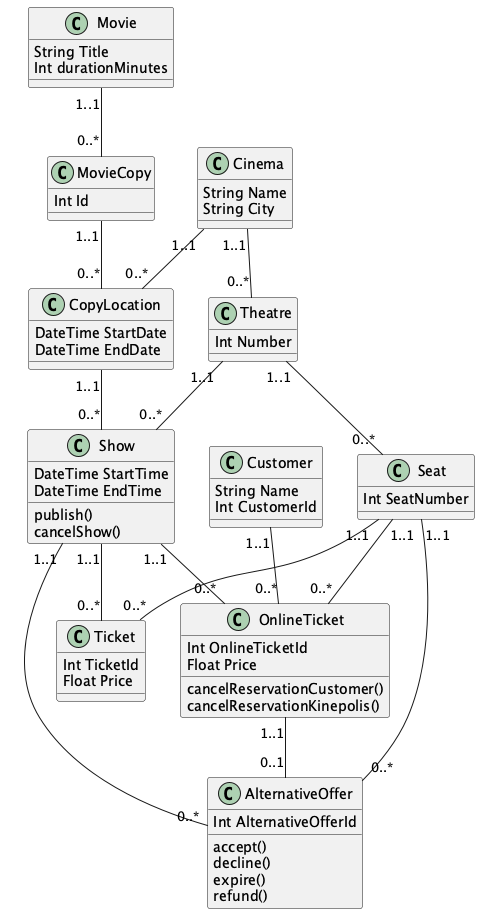

The diagram above was rendered by PlantUML. Its source (embedded in the PNG):
@startuml

    class Cinema {
	    String Name
	    String City
    }
    class Theatre {
	    Int Number
    }
    class Movie {
	    String Title
	    Int durationMinutes
    }
    class MovieCopy {
	    Int Id
    }
    class CopyLocation {
	    DateTime StartDate
	    DateTime EndDate
    }
    class Seat {
	    Int SeatNumber
    }
    class Show {
	    DateTime StartTime
	    DateTime EndTime
      publish()
      cancelShow()
    }
    class Ticket {
      Int TicketId
      Float Price
    }
    class Customer {
      String Name
      Int CustomerId
    }
    class OnlineTicket {
      Int OnlineTicketId
      Float Price
      cancelReservationCustomer()
      cancelReservationKinepolis()
    }
    class AlternativeOffer {
      Int AlternativeOfferId
      accept()
      decline()
      expire()
      refund()
    }


    Cinema "1..1" -- "0..*" Theatre
    Movie "1..1" -- "0..*" MovieCopy
    Cinema "1..1" -- "0..*" CopyLocation
    MovieCopy "1..1" -- "0..*" CopyLocation
    Theatre "1..1" -- "0..*" Seat
    Theatre "1..1" -- "0..*" Show
    CopyLocation "1..1" -- "0..*" Show
    Seat "1..1" -- "0..*" Ticket
    Show "1..1" -- "0..*" Ticket
    Customer "1..1" -- "0..*" OnlineTicket
    Seat "1..1" -- "0..*" OnlineTicket
    Show "1..1" -- "0..*" OnlineTicket
    OnlineTicket "1..1" -- "0..1" AlternativeOffer
    Seat "1..1" -- "0..*" AlternativeOffer
    Show "1..1" -- "0..*" AlternativeOffer

@enduml